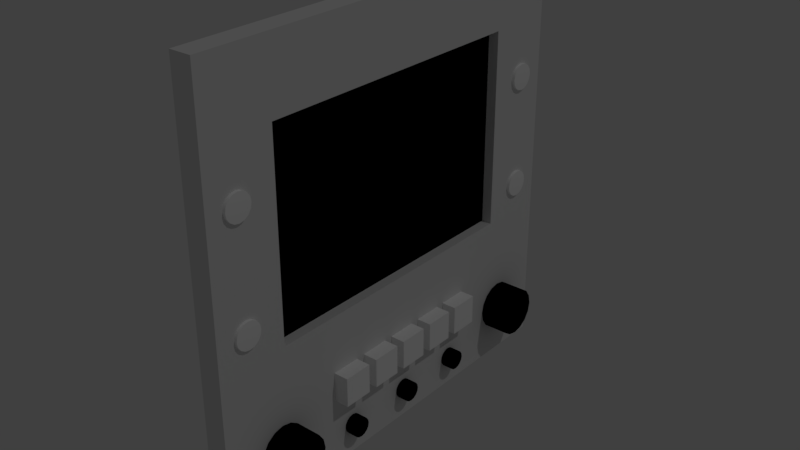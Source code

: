 # Source: wxradar.blend  (saved by Blender 2.79.0; exported with 4.5.12 LTS)
import bpy
from mathutils import Matrix  # noqa: F401  (used for matrix-valued properties, if any)

bpy.ops.wm.read_factory_settings(use_empty=True)
scene = bpy.context.scene
scene.name = 'Scene'

# ---- collections
col_collection_1 = bpy.data.collections.new('Collection 1'); scene.collection.children.link(col_collection_1)

# ---- materials (node trees are filled in below, after node groups)
mat_shinyblack = bpy.data.materials.new('shinyblack')
mat_shinyblack.alpha_threshold = 0.0
mat_shinyblack.use_transparent_shadow = False
mat_shinyblack.diffuse_color = (0.0, 0.0, 0.0, 1.0)
mat_shinyblack.specular_color = (0.517, 0.517, 0.517)
mat_shinyblack.roughness = 0.5
mat_shinyblack.specular_intensity = 1.0
mat_interior = bpy.data.materials.new('interior')
mat_interior.alpha_threshold = 0.0
mat_interior.use_transparent_shadow = False
mat_interior.specular_color = (0.0, 0.0, 0.0)
mat_interior.roughness = 0.5
mat_interior.specular_intensity = 1.0
mat_white = bpy.data.materials.new('white')
mat_white.alpha_threshold = 0.0
mat_white.use_transparent_shadow = False
mat_white.diffuse_color = (1.0, 1.0, 1.0, 1.0)
mat_white.specular_color = (0.5, 0.5, 0.5)
mat_white.roughness = 0.5
mat_white.specular_intensity = 1.0

# ---- node groups
ng_auto_smooth = bpy.data.node_groups.new('Auto Smooth', 'GeometryNodeTree')
_s = ng_auto_smooth.interface.new_socket(name='Geometry', in_out='OUTPUT', socket_type='NodeSocketGeometry')
_s = ng_auto_smooth.interface.new_socket(name='Geometry', in_out='INPUT', socket_type='NodeSocketGeometry')
_s = ng_auto_smooth.interface.new_socket(name='Angle', in_out='INPUT', socket_type='NodeSocketFloat')
_s.subtype = 'ANGLE'
_s.min_value = 0.0
_s.max_value = 3.142
ng_auto_smooth.is_modifier = True
_N = ng_auto_smooth.nodes; _L = ng_auto_smooth.links
n0 = _N.new('NodeGroupOutput'); n0.name = 'Group Output'; n0.location = (480, -100)
n1 = _N.new('NodeGroupInput'); n1.name = 'Group Input'; n1.location = (-420, -300)
n2 = _N.new('NodeGroupInput'); n2.name = 'Group Input.001'; n2.location = (-60, -100)
n3 = _N.new('GeometryNodeSetShadeSmooth'); n3.name = 'Set Shade Smooth'; n3.location = (120, -100)
n3.domain = 'EDGE'
n4 = _N.new('GeometryNodeSetShadeSmooth'); n4.name = 'Set Shade Smooth.001'; n4.location = (300, -100)
n5 = _N.new('GeometryNodeInputMeshEdgeAngle'); n5.name = 'Edge Angle'; n5.location = (-420, -220)
n6 = _N.new('GeometryNodeInputEdgeSmooth'); n6.name = 'Is Edge Smooth'; n6.location = (-60, -160)
n7 = _N.new('GeometryNodeInputShadeSmooth'); n7.name = 'Is Face Smooth'; n7.location = (-240, -340)
n8 = _N.new('FunctionNodeBooleanMath'); n8.name = 'Boolean Math'; n8.location = (-60, -220)
n9 = _N.new('FunctionNodeCompare'); n9.name = 'Compare'; n9.location = (-240, -180)
n9.operation = 'LESS_EQUAL'
_L.new(n5.outputs[0], n9.inputs[0])
_L.new(n4.outputs[0], n0.inputs[0])
_L.new(n1.outputs[1], n9.inputs[1])
_L.new(n9.outputs[0], n8.inputs[0])
_L.new(n7.outputs[0], n8.inputs[1])
_L.new(n2.outputs[0], n3.inputs[0])
_L.new(n6.outputs[0], n3.inputs[1])
_L.new(n3.outputs[0], n4.inputs[0])
_L.new(n8.outputs[0], n3.inputs[2])
n0.is_active_output = True

# ---- material node trees

# ---- world
world_world = bpy.data.worlds.new('World'); scene.world = world_world
world_world.color = (0.05088, 0.05088, 0.05088)
world_world.use_sun_shadow = False
world_world.sun_shadow_jitter_overblur = 0.0
world_world.cycles.sampling_method = 'MANUAL'

# ---- lights
light_lamp = bpy.data.lights.new('Lamp', 'POINT')
light_lamp.transmission_factor = 0.0
light_lamp.cutoff_distance = 30.0
light_lamp.energy = 100.0
light_lamp.shadow_buffer_clip_start = 1.001
light_lamp.shadow_soft_size = 0.1
light_lamp.shadow_maximum_resolution = 0.006
light_lamp.use_absolute_resolution = True

# ---- meshes
me_knob_2 = bpy.data.meshes.new('Knob.2')
me_knob_2.from_pydata([(0.01608, -0.04719, -0.06014), (0.01608, -0.04989, -0.06195), (0.01608, -0.05308, -0.06258), (0.01608, -0.05627, -0.06195), (0.01608, -0.05898, -0.06014), (0.01608, -0.06078, -0.05743), (0.01608, -0.06142, -0.05424), (0.01608, -0.06078, -0.05106), (0.01608, -0.05898, -0.04835), (0.01608, -0.05627, -0.04654), (0.01608, -0.05308, -0.04591), (0.01608, -0.04989, -0.04654), (0.01608, -0.04719, -0.04835), (0.01608, -0.04538, -0.05106), (0.01608, -0.04475, -0.05424), (0.01608, -0.04538, -0.05743), (0.01663, -0.05308, -0.05424), (0.007511, -0.04719, -0.06014), (0.007511, -0.04989, -0.06195), (0.007511, -0.05308, -0.06258), (0.007511, -0.05627, -0.06195), (0.007511, -0.05898, -0.06014), (0.007511, -0.06078, -0.05743), (0.007512, -0.06142, -0.05424), (0.007512, -0.06078, -0.05106), (0.007512, -0.05898, -0.04835), (0.007512, -0.05627, -0.04654), (0.007512, -0.05308, -0.04591), (0.007512, -0.04989, -0.04654), (0.007512, -0.04719, -0.04835), (0.007512, -0.04538, -0.05106), (0.007512, -0.04475, -0.05424), (0.007511, -0.04538, -0.05743)], [], [(1, 0, 16), (16, 2, 1), (16, 3, 2), (16, 4, 3), (16, 5, 4), (16, 6, 5), (16, 7, 6), (16, 8, 7), (16, 9, 8), (16, 10, 9), (16, 11, 10), (16, 12, 11), (16, 13, 12), (16, 14, 13), (16, 15, 14), (16, 0, 15), (0, 1, 18, 17), (1, 2, 19, 18), (2, 3, 20, 19), (3, 4, 21, 20), (4, 5, 22, 21), (5, 6, 23, 22), (6, 7, 24, 23), (7, 8, 25, 24), (8, 9, 26, 25), (9, 10, 27, 26), (10, 11, 28, 27), (11, 12, 29, 28), (12, 13, 30, 29), (13, 14, 31, 30), (14, 15, 32, 31), (15, 0, 17, 32)])
me_knob_2.polygons.foreach_set('use_smooth', [True] * 32)
_uv = me_knob_2.uv_layers.new(name='UVMap')
_uv.uv.foreach_set('vector', [0.8904, 0.1266, 0.8901, 0.1335, 0.8728, 0.1292, 0.8728, 0.1292, 0.8881, 0.12, 0.8904, 0.1266, 0.8728, 0.1292, 0.8835, 0.1148, 0.8881, 0.12, 0.8728, 0.1292, 0.8772, 0.1117, 0.8835, 0.1148, 0.8728, 0.1292, 0.8701, 0.1112, 0.8772, 0.1117, 0.8728, 0.1292, 0.8637, 0.114, 0.8701, 0.1112, 0.8728, 0.1292, 0.8585, 0.1186, 0.8637, 0.114, 0.8728, 0.1292, 0.8555, 0.1248, 0.8585, 0.1186, 0.8728, 0.1292, 0.8551, 0.1317, 0.8555, 0.1248, 0.8728, 0.1292, 0.8574, 0.1383, 0.8551, 0.1317, 0.8728, 0.1292, 0.8621, 0.1435, 0.8574, 0.1383, 0.8728, 0.1292, 0.8684, 0.1465, 0.8621, 0.1435, 0.8728, 0.1292, 0.8754, 0.1468, 0.8684, 0.1465, 0.8728, 0.1292, 0.8819, 0.1445, 0.8754, 0.1468, 0.8728, 0.1292, 0.8871, 0.1398, 0.8819, 0.1445, 0.8728, 0.1292, 0.8901, 0.1335, 0.8871, 0.1398, 0.8901, 0.1335, 0.8904, 0.1266, 0.9266, 0.119, 0.9266, 0.1403, 0.8904, 0.1266, 0.8881, 0.12, 0.9186, 0.09936, 0.9266, 0.119, 0.8881, 0.12, 0.8835, 0.1148, 0.9038, 0.08439, 0.9186, 0.09936, 0.8835, 0.1148, 0.8772, 0.1117, 0.8846, 0.07619, 0.9038, 0.08439, 0.8772, 0.1117, 0.8701, 0.1112, 0.8639, 0.07578, 0.8846, 0.07619, 0.8701, 0.1112, 0.8637, 0.114, 0.8424, 0.08087, 0.8639, 0.07578, 0.8637, 0.114, 0.8585, 0.1186, 0.8261, 0.09673, 0.8424, 0.08087, 0.8585, 0.1186, 0.8555, 0.1248, 0.8175, 0.1174, 0.8261, 0.09673, 0.8555, 0.1248, 0.8551, 0.1317, 0.8175, 0.1396, 0.8175, 0.1174, 0.8551, 0.1317, 0.8574, 0.1383, 0.8259, 0.16, 0.8175, 0.1396, 0.8574, 0.1383, 0.8621, 0.1435, 0.8415, 0.1754, 0.8259, 0.16, 0.8621, 0.1435, 0.8684, 0.1465, 0.8616, 0.1837, 0.8415, 0.1754, 0.8684, 0.1465, 0.8754, 0.1468, 0.8834, 0.1837, 0.8616, 0.1837, 0.8754, 0.1468, 0.8819, 0.1445, 0.9033, 0.1753, 0.8834, 0.1837, 0.8819, 0.1445, 0.8871, 0.1398, 0.9185, 0.1601, 0.9033, 0.1753, 0.8871, 0.1398, 0.8901, 0.1335, 0.9266, 0.1403, 0.9185, 0.1601])
me_knob_2.materials.append(mat_shinyblack)
me_knob_2.use_remesh_preserve_volume = False
me_knob_2.use_remesh_preserve_attributes = False
me_knob_2.use_mirror_vertex_groups = False
me_knob_2.update()
me_knob_1 = bpy.data.meshes.new('Knob.1')
me_knob_1.from_pydata([(0.01608, -0.04719, 0.04556), (0.01608, -0.04989, 0.04376), (0.01608, -0.05308, 0.04312), (0.01608, -0.05627, 0.04376), (0.01608, -0.05898, 0.04556), (0.01608, -0.06078, 0.04827), (0.01608, -0.06142, 0.05146), (0.01608, -0.06078, 0.05465), (0.01608, -0.05898, 0.05735), (0.01608, -0.05627, 0.05916), (0.01608, -0.05308, 0.05979), (0.01608, -0.04989, 0.05916), (0.01608, -0.04719, 0.05735), (0.01608, -0.04538, 0.05465), (0.01608, -0.04475, 0.05146), (0.01608, -0.04538, 0.04827), (0.01663, -0.05308, 0.05146), (0.00751, -0.04719, 0.04556), (0.00751, -0.04989, 0.04376), (0.00751, -0.05308, 0.04312), (0.00751, -0.05627, 0.04376), (0.00751, -0.05898, 0.04556), (0.00751, -0.06078, 0.04827), (0.007512, -0.06142, 0.05146), (0.007512, -0.06078, 0.05465), (0.007512, -0.05898, 0.05735), (0.007512, -0.05627, 0.05916), (0.007512, -0.05308, 0.05979), (0.007512, -0.04989, 0.05916), (0.007512, -0.04719, 0.05735), (0.007512, -0.04538, 0.05465), (0.007512, -0.04475, 0.05146), (0.00751, -0.04538, 0.04827)], [], [(1, 0, 16), (16, 2, 1), (16, 3, 2), (16, 4, 3), (16, 5, 4), (16, 6, 5), (16, 7, 6), (16, 8, 7), (16, 9, 8), (16, 10, 9), (16, 11, 10), (16, 12, 11), (16, 13, 12), (16, 14, 13), (16, 15, 14), (16, 0, 15), (0, 1, 18, 17), (1, 2, 19, 18), (2, 3, 20, 19), (3, 4, 21, 20), (4, 5, 22, 21), (5, 6, 23, 22), (6, 7, 24, 23), (7, 8, 25, 24), (8, 9, 26, 25), (9, 10, 27, 26), (10, 11, 28, 27), (11, 12, 29, 28), (12, 13, 30, 29), (13, 14, 31, 30), (14, 15, 32, 31), (15, 0, 17, 32)])
me_knob_1.polygons.foreach_set('use_smooth', [True] * 32)
_uv = me_knob_1.uv_layers.new(name='UVMap')
_uv.uv.foreach_set('vector', [0.1658, 0.1266, 0.1654, 0.134, 0.147, 0.1294, 0.147, 0.1294, 0.1633, 0.1196, 0.1658, 0.1266, 0.147, 0.1294, 0.1584, 0.1141, 0.1633, 0.1196, 0.147, 0.1294, 0.1516, 0.1108, 0.1584, 0.1141, 0.147, 0.1294, 0.1441, 0.1103, 0.1516, 0.1108, 0.147, 0.1294, 0.1373, 0.1133, 0.1441, 0.1103, 0.147, 0.1294, 0.1318, 0.1181, 0.1373, 0.1133, 0.147, 0.1294, 0.1285, 0.1247, 0.1318, 0.1181, 0.147, 0.1294, 0.1281, 0.1322, 0.1285, 0.1247, 0.147, 0.1294, 0.1306, 0.1392, 0.1281, 0.1322, 0.147, 0.1294, 0.1356, 0.1447, 0.1306, 0.1392, 0.147, 0.1294, 0.1423, 0.1479, 0.1356, 0.1447, 0.147, 0.1294, 0.1497, 0.1482, 0.1423, 0.1479, 0.147, 0.1294, 0.1567, 0.1457, 0.1497, 0.1482, 0.147, 0.1294, 0.1622, 0.1407, 0.1567, 0.1457, 0.147, 0.1294, 0.1654, 0.134, 0.1622, 0.1407, 0.1654, 0.134, 0.1658, 0.1266, 0.2044, 0.1185, 0.2044, 0.1412, 0.1658, 0.1266, 0.1633, 0.1196, 0.1958, 0.09762, 0.2044, 0.1185, 0.1633, 0.1196, 0.1584, 0.1141, 0.18, 0.08166, 0.1958, 0.09762, 0.1584, 0.1141, 0.1516, 0.1108, 0.1596, 0.07291, 0.18, 0.08166, 0.1516, 0.1108, 0.1441, 0.1103, 0.1375, 0.07247, 0.1596, 0.07291, 0.1441, 0.1103, 0.1373, 0.1133, 0.1145, 0.0779, 0.1375, 0.07247, 0.1373, 0.1133, 0.1318, 0.1181, 0.09724, 0.09481, 0.1145, 0.0779, 0.1318, 0.1181, 0.1285, 0.1247, 0.08799, 0.1169, 0.09724, 0.09481, 0.1285, 0.1247, 0.1281, 0.1322, 0.08796, 0.1405, 0.08799, 0.1169, 0.1281, 0.1322, 0.1306, 0.1392, 0.09699, 0.1623, 0.08796, 0.1405, 0.1306, 0.1392, 0.1356, 0.1447, 0.1136, 0.1788, 0.09699, 0.1623, 0.1356, 0.1447, 0.1423, 0.1479, 0.1351, 0.1876, 0.1136, 0.1788, 0.1423, 0.1479, 0.1497, 0.1482, 0.1582, 0.1875, 0.1351, 0.1876, 0.1497, 0.1482, 0.1567, 0.1457, 0.1795, 0.1786, 0.1582, 0.1875, 0.1567, 0.1457, 0.1622, 0.1407, 0.1957, 0.1624, 0.1795, 0.1786, 0.1622, 0.1407, 0.1654, 0.134, 0.2044, 0.1412, 0.1957, 0.1624])
me_knob_1.materials.append(mat_shinyblack)
me_knob_1.use_remesh_preserve_volume = False
me_knob_1.use_remesh_preserve_attributes = False
me_knob_1.use_mirror_vertex_groups = False
me_knob_1.update()
me_coloradar_screen = bpy.data.meshes.new('ColoRadar.screen')
me_coloradar_screen.from_pydata([(0.00391, 0.04999, 0.05177), (0.00391, -0.02096, 0.05177), (0.00391, -0.02096, -0.05177), (0.00391, 0.04999, -0.05177)], [], [(3, 0, 1, 2)])
_uv = me_coloradar_screen.uv_layers.new(name='UVMap')
_uv.uv.foreach_set('vector', [0.8033, 0.7929, 0.1967, 0.7929, 0.1967, 0.3772, 0.8033, 0.3772])
me_coloradar_screen.materials.append(mat_shinyblack)
me_coloradar_screen.use_remesh_preserve_volume = False
me_coloradar_screen.use_remesh_preserve_attributes = False
me_coloradar_screen.use_mirror_vertex_groups = False
me_coloradar_screen.update()
me_coloradar = bpy.data.meshes.new('ColoRadar')
me_coloradar.from_pydata([(0.00391, 0.04803, -0.04891), (0.00391, -0.01901, -0.04891), (0.00391, -0.01901, 0.04891), (0.00391, 0.04803, 0.04891), (0.007376, -0.01901, 0.04891), (0.007376, 0.04803, 0.04891), (0.007376, 0.04803, -0.04891), (0.007376, -0.01901, -0.04891), (0.007376, -0.07152, 0.07295), (0.007376, 0.07152, 0.07295), (0.007376, 0.07152, -0.07295), (0.007376, -0.07152, -0.07295), (0.0, 0.07152, 0.07295), (0.0, -0.07152, 0.07295), (0.0, 0.07152, -0.07295), (0.0, -0.07152, -0.07295)], [], [(2, 3, 5, 4), (3, 0, 6, 5), (0, 1, 7, 6), (1, 2, 4, 7), (4, 5, 9, 8), (5, 6, 10, 9), (6, 7, 11, 10), (7, 4, 8, 11), (8, 9, 12, 13), (9, 10, 14, 12), (10, 11, 15, 14), (11, 8, 13, 15)])
_uv = me_coloradar.uv_layers.new(name='UVMap')
_uv.uv.foreach_set('vector', [0.1648, 0.3671, 0.1648, 0.8358, 0.1648, 0.8358, 0.1648, 0.3671, 0.1648, 0.8358, 0.8352, 0.8358, 0.8352, 0.8358, 0.1648, 0.8358, 0.8352, 0.8358, 0.8352, 0.3671, 0.8352, 0.3671, 0.8352, 0.8358, 0.8352, 0.3671, 0.1648, 0.3671, 0.1648, 0.3671, 0.8352, 0.3671, 0.1648, 0.3671, 0.1648, 0.8358, 2.043e-07, 1.0, 0.0, 1.042e-07, 0.1648, 0.8358, 0.8352, 0.8358, 1.0, 1.0, 2.043e-07, 1.0, 0.8352, 0.8358, 0.8352, 0.3671, 1.0, 0.0, 1.0, 1.0, 0.8352, 0.3671, 0.1648, 0.3671, 0.0, 1.042e-07, 1.0, 0.0, 0.0, 1.042e-07, 2.043e-07, 1.0, 2.043e-07, 1.0, 0.0, 1.042e-07, 2.043e-07, 1.0, 1.0, 1.0, 1.0, 1.0, 2.043e-07, 1.0, 1.0, 1.0, 1.0, 0.0, 1.0, 5.209e-08, 1.0, 1.0, 1.0, 0.0, 0.0, 1.042e-07, 0.0, 1.042e-07, 1.0, 5.209e-08])
me_coloradar.materials.append(mat_interior)
me_coloradar.use_remesh_preserve_volume = False
me_coloradar.use_remesh_preserve_attributes = False
me_coloradar.use_mirror_vertex_groups = False
me_coloradar.update()
me_btn3_3 = bpy.data.meshes.new('Btn3.3')
me_btn3_3.from_pydata([(0.01114, -0.05856, -0.02854), (0.01114, -0.05963, -0.02926), (0.01114, -0.0609, -0.02951), (0.01114, -0.06217, -0.02926), (0.01114, -0.06324, -0.02854), (0.01114, -0.06396, -0.02747), (0.01114, -0.06421, -0.0262), (0.01114, -0.06396, -0.02493), (0.01114, -0.06324, -0.02386), (0.01114, -0.06217, -0.02314), (0.01114, -0.0609, -0.02289), (0.01114, -0.05963, -0.02314), (0.01114, -0.05856, -0.02386), (0.01114, -0.05784, -0.02493), (0.01114, -0.05759, -0.0262), (0.01114, -0.05784, -0.02747), (0.01136, -0.0609, -0.0262), (0.007467, -0.05856, -0.02854), (0.007467, -0.05963, -0.02926), (0.007467, -0.0609, -0.02951), (0.007467, -0.06217, -0.02926), (0.007467, -0.06324, -0.02854), (0.007467, -0.06396, -0.02747), (0.007467, -0.06421, -0.0262), (0.007467, -0.06396, -0.02493), (0.007467, -0.06324, -0.02386), (0.007467, -0.06217, -0.02314), (0.007467, -0.0609, -0.02289), (0.007467, -0.05963, -0.02314), (0.007467, -0.05856, -0.02386), (0.007467, -0.05784, -0.02493), (0.007467, -0.05759, -0.0262), (0.007467, -0.05784, -0.02747)], [], [(1, 0, 16), (16, 2, 1), (16, 3, 2), (16, 4, 3), (16, 5, 4), (16, 6, 5), (16, 7, 6), (16, 8, 7), (16, 9, 8), (16, 10, 9), (16, 11, 10), (16, 12, 11), (16, 13, 12), (16, 14, 13), (16, 15, 14), (16, 0, 15), (0, 1, 18, 17), (1, 2, 19, 18), (2, 3, 20, 19), (3, 4, 21, 20), (4, 5, 22, 21), (5, 6, 23, 22), (6, 7, 24, 23), (7, 8, 25, 24), (8, 9, 26, 25), (9, 10, 27, 26), (10, 11, 28, 27), (11, 12, 29, 28), (12, 13, 30, 29), (13, 14, 31, 30), (14, 15, 32, 31), (15, 0, 17, 32)])
me_btn3_3.polygons.foreach_set('use_smooth', [True] * 32)
_uv = me_btn3_3.uv_layers.new(name='UVMap')
_uv.uv.foreach_set('vector', [0.681, 0.07871, 0.6793, 0.07934, 0.6786, 0.07462, 0.6786, 0.07462, 0.6824, 0.07746, 0.681, 0.07871, 0.6786, 0.07462, 0.6832, 0.07578, 0.6824, 0.07746, 0.6786, 0.07462, 0.6833, 0.07392, 0.6832, 0.07578, 0.6786, 0.07462, 0.6827, 0.07217, 0.6833, 0.07392, 0.6786, 0.07462, 0.6814, 0.07079, 0.6827, 0.07217, 0.6786, 0.07462, 0.6797, 0.07, 0.6814, 0.07079, 0.6786, 0.07462, 0.6779, 0.06991, 0.6797, 0.07, 0.6786, 0.07462, 0.6761, 0.07054, 0.6779, 0.06991, 0.6786, 0.07462, 0.6748, 0.07179, 0.6761, 0.07054, 0.6786, 0.07462, 0.674, 0.07347, 0.6748, 0.07179, 0.6786, 0.07462, 0.6739, 0.07533, 0.674, 0.07347, 0.6786, 0.07462, 0.6745, 0.07708, 0.6739, 0.07533, 0.6786, 0.07462, 0.6757, 0.07846, 0.6745, 0.07708, 0.6786, 0.07462, 0.6774, 0.07925, 0.6757, 0.07846, 0.6786, 0.07462, 0.6793, 0.07934, 0.6774, 0.07925, 0.6793, 0.07934, 0.681, 0.07871, 0.6878, 0.08842, 0.6818, 0.0909, 0.681, 0.07871, 0.6824, 0.07746, 0.6924, 0.08384, 0.6878, 0.08842, 0.6824, 0.07746, 0.6832, 0.07578, 0.6949, 0.07786, 0.6924, 0.08384, 0.6832, 0.07578, 0.6833, 0.07392, 0.6949, 0.07139, 0.6949, 0.07786, 0.6833, 0.07392, 0.6827, 0.07217, 0.6924, 0.06541, 0.6949, 0.07139, 0.6827, 0.07217, 0.6814, 0.07079, 0.6878, 0.06083, 0.6924, 0.06541, 0.6814, 0.07079, 0.6797, 0.07, 0.6818, 0.05835, 0.6878, 0.06083, 0.6797, 0.07, 0.6779, 0.06991, 0.6753, 0.05835, 0.6818, 0.05835, 0.6779, 0.06991, 0.6761, 0.07054, 0.6694, 0.06083, 0.6753, 0.05835, 0.6761, 0.07054, 0.6748, 0.07179, 0.6648, 0.06541, 0.6694, 0.06083, 0.6748, 0.07179, 0.674, 0.07347, 0.6623, 0.07138, 0.6648, 0.06541, 0.674, 0.07347, 0.6739, 0.07533, 0.6623, 0.07786, 0.6623, 0.07138, 0.6739, 0.07533, 0.6745, 0.07708, 0.6648, 0.08384, 0.6623, 0.07786, 0.6745, 0.07708, 0.6757, 0.07846, 0.6694, 0.08842, 0.6648, 0.08384, 0.6757, 0.07846, 0.6774, 0.07925, 0.6753, 0.0909, 0.6694, 0.08842, 0.6774, 0.07925, 0.6793, 0.07934, 0.6818, 0.0909, 0.6753, 0.0909])
me_btn3_3.materials.append(mat_shinyblack)
me_btn3_3.use_remesh_preserve_volume = False
me_btn3_3.use_remesh_preserve_attributes = False
me_btn3_3.use_mirror_vertex_groups = False
me_btn3_3.update()
me_btn3_2 = bpy.data.meshes.new('Btn3.2')
me_btn3_2.from_pydata([(0.01114, -0.05856, -0.004765), (0.01114, -0.05963, -0.005482), (0.01114, -0.0609, -0.005734), (0.01114, -0.06217, -0.005482), (0.01114, -0.06324, -0.004765), (0.01114, -0.06396, -0.003692), (0.01114, -0.06421, -0.002426), (0.01114, -0.06396, -0.001159), (0.01114, -0.06324, -8.6e-05), (0.01114, -0.06217, 0.000631), (0.01114, -0.0609, 0.000883), (0.01114, -0.05963, 0.000631), (0.01114, -0.05856, -8.6e-05), (0.01114, -0.05784, -0.001159), (0.01114, -0.05759, -0.002426), (0.01114, -0.05784, -0.003692), (0.01136, -0.0609, -0.002426), (0.007467, -0.05856, -0.004765), (0.007467, -0.05963, -0.005482), (0.007467, -0.0609, -0.005734), (0.007467, -0.06217, -0.005482), (0.007467, -0.06324, -0.004765), (0.007467, -0.06396, -0.003692), (0.007467, -0.06421, -0.002426), (0.007467, -0.06396, -0.001159), (0.007467, -0.06324, -8.6e-05), (0.007467, -0.06217, 0.000631), (0.007467, -0.0609, 0.000883), (0.007467, -0.05963, 0.000631), (0.007467, -0.05856, -8.6e-05), (0.007467, -0.05784, -0.001159), (0.007467, -0.05759, -0.002426), (0.007467, -0.05784, -0.003692)], [], [(1, 0, 16), (16, 2, 1), (16, 3, 2), (16, 4, 3), (16, 5, 4), (16, 6, 5), (16, 7, 6), (16, 8, 7), (16, 9, 8), (16, 10, 9), (16, 11, 10), (16, 12, 11), (16, 13, 12), (16, 14, 13), (16, 15, 14), (16, 0, 15), (0, 1, 18, 17), (1, 2, 19, 18), (2, 3, 20, 19), (3, 4, 21, 20), (4, 5, 22, 21), (5, 6, 23, 22), (6, 7, 24, 23), (7, 8, 25, 24), (8, 9, 26, 25), (9, 10, 27, 26), (10, 11, 28, 27), (11, 12, 29, 28), (12, 13, 30, 29), (13, 14, 31, 30), (14, 15, 32, 31), (15, 0, 17, 32)])
me_btn3_2.polygons.foreach_set('use_smooth', [True] * 32)
_uv = me_btn3_2.uv_layers.new(name='UVMap')
_uv.uv.foreach_set('vector', [0.521, 0.07976, 0.5197, 0.08093, 0.5174, 0.0771, 0.5174, 0.0771, 0.5217, 0.07818, 0.521, 0.07976, 0.5174, 0.0771, 0.5218, 0.07644, 0.5217, 0.07818, 0.5174, 0.0771, 0.5212, 0.0748, 0.5218, 0.07644, 0.5174, 0.0771, 0.52, 0.07351, 0.5212, 0.0748, 0.5174, 0.0771, 0.5184, 0.07277, 0.52, 0.07351, 0.5174, 0.0771, 0.5167, 0.07269, 0.5184, 0.07277, 0.5174, 0.0771, 0.5151, 0.07327, 0.5167, 0.07269, 0.5174, 0.0771, 0.5138, 0.07444, 0.5151, 0.07327, 0.5174, 0.0771, 0.513, 0.07602, 0.5138, 0.07444, 0.5174, 0.0771, 0.5129, 0.07776, 0.513, 0.07602, 0.5174, 0.0771, 0.5135, 0.0794, 0.5129, 0.07776, 0.5174, 0.0771, 0.5147, 0.08069, 0.5135, 0.0794, 0.5174, 0.0771, 0.5163, 0.08143, 0.5147, 0.08069, 0.5174, 0.0771, 0.518, 0.08152, 0.5163, 0.08143, 0.5174, 0.0771, 0.5197, 0.08093, 0.518, 0.08152, 0.5197, 0.08093, 0.521, 0.07976, 0.5303, 0.08574, 0.526, 0.09003, 0.521, 0.07976, 0.5217, 0.07818, 0.5326, 0.08013, 0.5303, 0.08574, 0.5217, 0.07818, 0.5218, 0.07644, 0.5326, 0.07407, 0.5326, 0.08013, 0.5218, 0.07644, 0.5212, 0.0748, 0.5303, 0.06847, 0.5326, 0.07407, 0.5212, 0.0748, 0.52, 0.07351, 0.526, 0.06418, 0.5303, 0.06847, 0.52, 0.07351, 0.5184, 0.07277, 0.5204, 0.06186, 0.526, 0.06418, 0.5184, 0.07277, 0.5167, 0.07269, 0.5143, 0.06186, 0.5204, 0.06186, 0.5167, 0.07269, 0.5151, 0.07327, 0.5087, 0.06418, 0.5143, 0.06186, 0.5151, 0.07327, 0.5138, 0.07444, 0.5044, 0.06846, 0.5087, 0.06418, 0.5138, 0.07444, 0.513, 0.07602, 0.5021, 0.07406, 0.5044, 0.06846, 0.513, 0.07602, 0.5129, 0.07776, 0.5021, 0.08013, 0.5021, 0.07406, 0.5129, 0.07776, 0.5135, 0.0794, 0.5044, 0.08573, 0.5021, 0.08013, 0.5135, 0.0794, 0.5147, 0.08069, 0.5087, 0.09002, 0.5044, 0.08573, 0.5147, 0.08069, 0.5163, 0.08143, 0.5143, 0.09235, 0.5087, 0.09002, 0.5163, 0.08143, 0.518, 0.08152, 0.5204, 0.09235, 0.5143, 0.09235, 0.518, 0.08152, 0.5197, 0.08093, 0.526, 0.09003, 0.5204, 0.09235])
me_btn3_2.materials.append(mat_shinyblack)
me_btn3_2.use_remesh_preserve_volume = False
me_btn3_2.use_remesh_preserve_attributes = False
me_btn3_2.use_mirror_vertex_groups = False
me_btn3_2.update()
me_btn3_1 = bpy.data.meshes.new('Btn3.1')
me_btn3_1.from_pydata([(0.01114, -0.05856, 0.01957), (0.01114, -0.05963, 0.01885), (0.01114, -0.0609, 0.0186), (0.01114, -0.06217, 0.01885), (0.01114, -0.06324, 0.01957), (0.01114, -0.06396, 0.02064), (0.01114, -0.06421, 0.02191), (0.01114, -0.06396, 0.02317), (0.01114, -0.06324, 0.02425), (0.01114, -0.06217, 0.02496), (0.01114, -0.0609, 0.02522), (0.01114, -0.05963, 0.02496), (0.01114, -0.05856, 0.02425), (0.01114, -0.05784, 0.02317), (0.01114, -0.05759, 0.02191), (0.01114, -0.05784, 0.02064), (0.01136, -0.0609, 0.02191), (0.00747, -0.05856, 0.01957), (0.00747, -0.05963, 0.01885), (0.00747, -0.0609, 0.0186), (0.00747, -0.06217, 0.01885), (0.00747, -0.06324, 0.01957), (0.00747, -0.06396, 0.02064), (0.007467, -0.06421, 0.02191), (0.007467, -0.06396, 0.02317), (0.007467, -0.06324, 0.02425), (0.007467, -0.06217, 0.02496), (0.007467, -0.0609, 0.02522), (0.007467, -0.05963, 0.02496), (0.007467, -0.05856, 0.02425), (0.007467, -0.05784, 0.02317), (0.007467, -0.05759, 0.02191), (0.00747, -0.05784, 0.02064)], [], [(1, 0, 16), (16, 2, 1), (16, 3, 2), (16, 4, 3), (16, 5, 4), (16, 6, 5), (16, 7, 6), (16, 8, 7), (16, 9, 8), (16, 10, 9), (16, 11, 10), (16, 12, 11), (16, 13, 12), (16, 14, 13), (16, 15, 14), (16, 0, 15), (0, 1, 18, 17), (1, 2, 19, 18), (2, 3, 20, 19), (3, 4, 21, 20), (4, 5, 22, 21), (5, 6, 23, 22), (6, 7, 24, 23), (7, 8, 25, 24), (8, 9, 26, 25), (9, 10, 27, 26), (10, 11, 28, 27), (11, 12, 29, 28), (12, 13, 30, 29), (13, 14, 31, 30), (14, 15, 32, 31), (15, 0, 17, 32)])
me_btn3_1.polygons.foreach_set('use_smooth', [True] * 32)
_uv = me_btn3_1.uv_layers.new(name='UVMap')
_uv.uv.foreach_set('vector', [0.3548, 0.0777, 0.3539, 0.07955, 0.3497, 0.07638, 0.3497, 0.07638, 0.355, 0.07563, 0.3548, 0.0777, 0.3497, 0.07638, 0.3543, 0.07368, 0.355, 0.07563, 0.3497, 0.07638, 0.3529, 0.07213, 0.3543, 0.07368, 0.3497, 0.07638, 0.351, 0.07123, 0.3529, 0.07213, 0.3497, 0.07638, 0.3489, 0.07112, 0.351, 0.07123, 0.3497, 0.07638, 0.347, 0.07181, 0.3489, 0.07112, 0.3497, 0.07638, 0.3454, 0.0732, 0.347, 0.07181, 0.3497, 0.07638, 0.3446, 0.07506, 0.3454, 0.0732, 0.3497, 0.07638, 0.3444, 0.07713, 0.3446, 0.07506, 0.3497, 0.07638, 0.3451, 0.07909, 0.3444, 0.07713, 0.3497, 0.07638, 0.3465, 0.08064, 0.3451, 0.07909, 0.3497, 0.07638, 0.3484, 0.08156, 0.3465, 0.08064, 0.3497, 0.07638, 0.3505, 0.08171, 0.3484, 0.08156, 0.3497, 0.07638, 0.3524, 0.08088, 0.3505, 0.08171, 0.3497, 0.07638, 0.3539, 0.07955, 0.3524, 0.08088, 0.3539, 0.07955, 0.3548, 0.0777, 0.3681, 0.0803, 0.3652, 0.08719, 0.3548, 0.0777, 0.355, 0.07563, 0.3681, 0.0729, 0.3681, 0.0803, 0.355, 0.07563, 0.3543, 0.07368, 0.3653, 0.06611, 0.3681, 0.0729, 0.3543, 0.07368, 0.3529, 0.07213, 0.3601, 0.06096, 0.3653, 0.06611, 0.3529, 0.07213, 0.351, 0.07123, 0.3534, 0.0582, 0.3601, 0.06096, 0.351, 0.07123, 0.3489, 0.07112, 0.3462, 0.05822, 0.3534, 0.0582, 0.3489, 0.07112, 0.347, 0.07181, 0.3395, 0.061, 0.3462, 0.05822, 0.347, 0.07181, 0.3454, 0.0732, 0.3345, 0.06608, 0.3395, 0.061, 0.3454, 0.0732, 0.3446, 0.07506, 0.3318, 0.07267, 0.3345, 0.06608, 0.3446, 0.07506, 0.3444, 0.07713, 0.3318, 0.07977, 0.3318, 0.07267, 0.3444, 0.07713, 0.3451, 0.07909, 0.3344, 0.0863, 0.3318, 0.07977, 0.3451, 0.07909, 0.3465, 0.08064, 0.3394, 0.09128, 0.3344, 0.0863, 0.3465, 0.08064, 0.3484, 0.08156, 0.3458, 0.09402, 0.3394, 0.09128, 0.3484, 0.08156, 0.3505, 0.08171, 0.3527, 0.09415, 0.3458, 0.09402, 0.3505, 0.08171, 0.3524, 0.08088, 0.3598, 0.09247, 0.3527, 0.09415, 0.3524, 0.08088, 0.3539, 0.07955, 0.3652, 0.08719, 0.3598, 0.09247])
me_btn3_1.materials.append(mat_shinyblack)
me_btn3_1.use_remesh_preserve_volume = False
me_btn3_1.use_remesh_preserve_attributes = False
me_btn3_1.use_mirror_vertex_groups = False
me_btn3_1.update()
me_btn2_5 = bpy.data.meshes.new('Btn2.5')
me_btn2_5.from_pydata([(0.002388, -0.03841, -0.03316), (0.002388, -0.04838, -0.03316), (0.002388, -0.04838, -0.02318), (0.002388, -0.03841, -0.02318), (0.01236, -0.03841, -0.03316), (0.01236, -0.04838, -0.03316), (0.01236, -0.04838, -0.02318), (0.01236, -0.03841, -0.02318)], [], [(0, 1, 2, 3), (4, 7, 6, 5), (0, 4, 5, 1), (1, 5, 6, 2), (2, 6, 7, 3), (4, 0, 3, 7)])
me_btn2_5.polygons.foreach_set('use_smooth', [True] * 6)
_uv = me_btn2_5.uv_layers.new(name='UVMap')
_uv.uv.foreach_set('vector', [0.7292, 0.2298, 0.7292, 0.1617, 0.6611, 0.1617, 0.6611, 0.2298, 0.7292, 0.2298, 0.6611, 0.2298, 0.6611, 0.1617, 0.7292, 0.1617, 0.7292, 0.2298, 0.7292, 0.2298, 0.7292, 0.1617, 0.7292, 0.1617, 0.7292, 0.1617, 0.7292, 0.1617, 0.6611, 0.1617, 0.6611, 0.1617, 0.6611, 0.1617, 0.6611, 0.1617, 0.6611, 0.2298, 0.6611, 0.2298, 0.7292, 0.2298, 0.7292, 0.2298, 0.6611, 0.2298, 0.6611, 0.2298])
me_btn2_5.materials.append(mat_white)
me_btn2_5.use_remesh_preserve_volume = False
me_btn2_5.use_remesh_preserve_attributes = False
me_btn2_5.use_mirror_vertex_groups = False
me_btn2_5.update()
me_btn2_4 = bpy.data.meshes.new('Btn2.4')
me_btn2_4.from_pydata([(0.002388, -0.03841, -0.02008), (0.002388, -0.04838, -0.02008), (0.002388, -0.04838, -0.0101), (0.002388, -0.03841, -0.0101), (0.01236, -0.03841, -0.02008), (0.01236, -0.04838, -0.02008), (0.01236, -0.04838, -0.0101), (0.01236, -0.03841, -0.0101)], [], [(0, 1, 2, 3), (4, 7, 6, 5), (0, 4, 5, 1), (1, 5, 6, 2), (2, 6, 7, 3), (4, 0, 3, 7)])
me_btn2_4.polygons.foreach_set('use_smooth', [True] * 6)
_uv = me_btn2_4.uv_layers.new(name='UVMap')
_uv.uv.foreach_set('vector', [0.6394, 0.2293, 0.6394, 0.1612, 0.5714, 0.1612, 0.5714, 0.2293, 0.6394, 0.2293, 0.5714, 0.2293, 0.5714, 0.1612, 0.6394, 0.1612, 0.6394, 0.2293, 0.6394, 0.2293, 0.6394, 0.1612, 0.6394, 0.1612, 0.6394, 0.1612, 0.6394, 0.1612, 0.5714, 0.1612, 0.5714, 0.1612, 0.5714, 0.1612, 0.5714, 0.1612, 0.5714, 0.2293, 0.5714, 0.2293, 0.6394, 0.2293, 0.6394, 0.2293, 0.5714, 0.2293, 0.5714, 0.2293])
me_btn2_4.materials.append(mat_white)
me_btn2_4.use_remesh_preserve_volume = False
me_btn2_4.use_remesh_preserve_attributes = False
me_btn2_4.use_mirror_vertex_groups = False
me_btn2_4.update()
me_btn2_3 = bpy.data.meshes.new('Btn2.3')
me_btn2_3.from_pydata([(0.002388, -0.03841, -0.006912), (0.002388, -0.04838, -0.006912), (0.002388, -0.04838, 0.003063), (0.002388, -0.03841, 0.003063), (0.01236, -0.03841, -0.006912), (0.01236, -0.04838, -0.006912), (0.01236, -0.04838, 0.003063), (0.01236, -0.03841, 0.003063)], [], [(0, 1, 2, 3), (4, 7, 6, 5), (0, 4, 5, 1), (1, 5, 6, 2), (2, 6, 7, 3), (4, 0, 3, 7)])
me_btn2_3.polygons.foreach_set('use_smooth', [True] * 6)
_uv = me_btn2_3.uv_layers.new(name='UVMap')
_uv.uv.foreach_set('vector', [0.549, 0.2299, 0.549, 0.1624, 0.4815, 0.1624, 0.4815, 0.2299, 0.549, 0.2299, 0.4815, 0.2299, 0.4815, 0.1624, 0.549, 0.1624, 0.549, 0.2299, 0.549, 0.2299, 0.549, 0.1624, 0.549, 0.1624, 0.549, 0.1624, 0.549, 0.1624, 0.4815, 0.1624, 0.4815, 0.1624, 0.4815, 0.1624, 0.4815, 0.1624, 0.4815, 0.2299, 0.4815, 0.2299, 0.549, 0.2299, 0.549, 0.2299, 0.4815, 0.2299, 0.4815, 0.2299])
me_btn2_3.materials.append(mat_white)
me_btn2_3.use_remesh_preserve_volume = False
me_btn2_3.use_remesh_preserve_attributes = False
me_btn2_3.use_mirror_vertex_groups = False
me_btn2_3.update()
me_btn2_2 = bpy.data.meshes.new('Btn2.2')
me_btn2_2.from_pydata([(0.002388, -0.03841, 0.006108), (0.002388, -0.04838, 0.006108), (0.002388, -0.04838, 0.01608), (0.002388, -0.03841, 0.01608), (0.01236, -0.03841, 0.006108), (0.01236, -0.04838, 0.006108), (0.01236, -0.04838, 0.01608), (0.01236, -0.03841, 0.01608)], [], [(0, 1, 2, 3), (4, 7, 6, 5), (0, 4, 5, 1), (1, 5, 6, 2), (2, 6, 7, 3), (4, 0, 3, 7)])
me_btn2_2.polygons.foreach_set('use_smooth', [True] * 6)
_uv = me_btn2_2.uv_layers.new(name='UVMap')
_uv.uv.foreach_set('vector', [0.4595, 0.2296, 0.4595, 0.1614, 0.3913, 0.1614, 0.3913, 0.2296, 0.4595, 0.2296, 0.3913, 0.2296, 0.3913, 0.1614, 0.4595, 0.1614, 0.4595, 0.2296, 0.4595, 0.2296, 0.4595, 0.1614, 0.4595, 0.1614, 0.4595, 0.1614, 0.4595, 0.1614, 0.3913, 0.1614, 0.3913, 0.1614, 0.3913, 0.1614, 0.3913, 0.1614, 0.3913, 0.2296, 0.3913, 0.2296, 0.4595, 0.2296, 0.4595, 0.2296, 0.3913, 0.2296, 0.3913, 0.2296])
me_btn2_2.materials.append(mat_white)
me_btn2_2.use_remesh_preserve_volume = False
me_btn2_2.use_remesh_preserve_attributes = False
me_btn2_2.use_mirror_vertex_groups = False
me_btn2_2.update()
me_btn2_1 = bpy.data.meshes.new('Btn2.1')
me_btn2_1.from_pydata([(0.002388, -0.03841, 0.01927), (0.002388, -0.04838, 0.01927), (0.002388, -0.04838, 0.02925), (0.002388, -0.03841, 0.02925), (0.01236, -0.03841, 0.01927), (0.01236, -0.04838, 0.01927), (0.01236, -0.04838, 0.02925), (0.01236, -0.03841, 0.02925)], [], [(0, 1, 2, 3), (4, 7, 6, 5), (0, 4, 5, 1), (1, 5, 6, 2), (2, 6, 7, 3), (4, 0, 3, 7)])
me_btn2_1.polygons.foreach_set('use_smooth', [True] * 6)
_uv = me_btn2_1.uv_layers.new(name='UVMap')
_uv.uv.foreach_set('vector', [0.3704, 0.2295, 0.3704, 0.161, 0.302, 0.161, 0.302, 0.2295, 0.3704, 0.2295, 0.302, 0.2295, 0.302, 0.161, 0.3704, 0.161, 0.3704, 0.2295, 0.3704, 0.2295, 0.3704, 0.161, 0.3704, 0.161, 0.3704, 0.161, 0.3704, 0.161, 0.302, 0.161, 0.302, 0.161, 0.302, 0.161, 0.302, 0.161, 0.302, 0.2295, 0.302, 0.2295, 0.3704, 0.2295, 0.3704, 0.2295, 0.302, 0.2295, 0.302, 0.2295])
me_btn2_1.materials.append(mat_white)
me_btn2_1.use_remesh_preserve_volume = False
me_btn2_1.use_remesh_preserve_attributes = False
me_btn2_1.use_mirror_vertex_groups = False
me_btn2_1.update()
me_btn1_4 = bpy.data.meshes.new('Btn1.4')
me_btn1_4.from_pydata([(0.008354, -0.005273, -0.06527), (0.008354, -0.006722, -0.06624), (0.008354, -0.008432, -0.06658), (0.008354, -0.01014, -0.06624), (0.008354, -0.01159, -0.06527), (0.008354, -0.01256, -0.06382), (0.008354, -0.0129, -0.06211), (0.008354, -0.01256, -0.0604), (0.008354, -0.01159, -0.05895), (0.008354, -0.01014, -0.05798), (0.008354, -0.008432, -0.05764), (0.008354, -0.006722, -0.05798), (0.008354, -0.005273, -0.05895), (0.008354, -0.004304, -0.0604), (0.008354, -0.003964, -0.06211), (0.008354, -0.004304, -0.06382), (0.008651, -0.008432, -0.06211), (0.007287, -0.005273, -0.06527), (0.007287, -0.006722, -0.06624), (0.007287, -0.008432, -0.06658), (0.007287, -0.01014, -0.06624), (0.007287, -0.01159, -0.06527), (0.007287, -0.01256, -0.06382), (0.007287, -0.0129, -0.06211), (0.007287, -0.01256, -0.0604), (0.007287, -0.01159, -0.05895), (0.007287, -0.01014, -0.05798), (0.007287, -0.008432, -0.05764), (0.007287, -0.006722, -0.05798), (0.007287, -0.005273, -0.05895), (0.007287, -0.004304, -0.0604), (0.007287, -0.003964, -0.06211), (0.007287, -0.004304, -0.06382)], [], [(1, 0, 16), (16, 2, 1), (16, 3, 2), (16, 4, 3), (16, 5, 4), (16, 6, 5), (16, 7, 6), (16, 8, 7), (16, 9, 8), (16, 10, 9), (16, 11, 10), (16, 12, 11), (16, 13, 12), (16, 14, 13), (16, 15, 14), (16, 0, 15), (0, 1, 18, 17), (1, 2, 19, 18), (2, 3, 20, 19), (3, 4, 21, 20), (4, 5, 22, 21), (5, 6, 23, 22), (6, 7, 24, 23), (7, 8, 25, 24), (8, 9, 26, 25), (9, 10, 27, 26), (10, 11, 28, 27), (11, 12, 29, 28), (12, 13, 30, 29), (13, 14, 31, 30), (14, 15, 32, 31), (15, 0, 17, 32)])
me_btn1_4.polygons.foreach_set('use_smooth', [True] * 32)
_uv = me_btn1_4.uv_layers.new(name='UVMap')
_uv.uv.foreach_set('vector', [0.9464, 0.4344, 0.9464, 0.4426, 0.9259, 0.4384, 0.9259, 0.4384, 0.9434, 0.4268, 0.9464, 0.4344, 0.9259, 0.4384, 0.9376, 0.421, 0.9434, 0.4268, 0.9259, 0.4384, 0.9301, 0.4179, 0.9376, 0.421, 0.9259, 0.4384, 0.9219, 0.4178, 0.9301, 0.4179, 0.9259, 0.4384, 0.9144, 0.4209, 0.9219, 0.4178, 0.9259, 0.4384, 0.9086, 0.4266, 0.9144, 0.4209, 0.9259, 0.4384, 0.9054, 0.4341, 0.9086, 0.4266, 0.9259, 0.4384, 0.9053, 0.4423, 0.9054, 0.4341, 0.9259, 0.4384, 0.9084, 0.4499, 0.9053, 0.4423, 0.9259, 0.4384, 0.9141, 0.4557, 0.9084, 0.4499, 0.9259, 0.4384, 0.9217, 0.4589, 0.9141, 0.4557, 0.9259, 0.4384, 0.9298, 0.4589, 0.9217, 0.4589, 0.9259, 0.4384, 0.9374, 0.4558, 0.9298, 0.4589, 0.9259, 0.4384, 0.9432, 0.4501, 0.9374, 0.4558, 0.9259, 0.4384, 0.9464, 0.4426, 0.9432, 0.4501, 0.9464, 0.4426, 0.9464, 0.4344, 0.9522, 0.4331, 0.9522, 0.4436, 0.9464, 0.4344, 0.9434, 0.4268, 0.9482, 0.4235, 0.9522, 0.4331, 0.9434, 0.4268, 0.9376, 0.421, 0.9408, 0.4161, 0.9482, 0.4235, 0.9376, 0.421, 0.9301, 0.4179, 0.9311, 0.4121, 0.9408, 0.4161, 0.9301, 0.4179, 0.9219, 0.4178, 0.9207, 0.4121, 0.9311, 0.4121, 0.9219, 0.4178, 0.9144, 0.4209, 0.911, 0.4161, 0.9207, 0.4121, 0.9144, 0.4209, 0.9086, 0.4266, 0.9036, 0.4235, 0.911, 0.4161, 0.9086, 0.4266, 0.9054, 0.4341, 0.8996, 0.4331, 0.9036, 0.4235, 0.9054, 0.4341, 0.9053, 0.4423, 0.8996, 0.4436, 0.8996, 0.4331, 0.9053, 0.4423, 0.9084, 0.4499, 0.9036, 0.4532, 0.8996, 0.4436, 0.9084, 0.4499, 0.9141, 0.4557, 0.911, 0.4606, 0.9036, 0.4532, 0.9141, 0.4557, 0.9217, 0.4589, 0.9207, 0.4646, 0.911, 0.4606, 0.9217, 0.4589, 0.9298, 0.4589, 0.9311, 0.4646, 0.9207, 0.4646, 0.9298, 0.4589, 0.9374, 0.4558, 0.9408, 0.4606, 0.9311, 0.4646, 0.9374, 0.4558, 0.9432, 0.4501, 0.9482, 0.4532, 0.9408, 0.4606, 0.9432, 0.4501, 0.9464, 0.4426, 0.9522, 0.4436, 0.9482, 0.4532])
me_btn1_4.materials.append(mat_white)
me_btn1_4.use_remesh_preserve_volume = False
me_btn1_4.use_remesh_preserve_attributes = False
me_btn1_4.use_mirror_vertex_groups = False
me_btn1_4.update()
me_btn1_3 = bpy.data.meshes.new('Btn1.3')
me_btn1_3.from_pydata([(0.008354, -0.005273, 0.05924), (0.008354, -0.006722, 0.05827), (0.008354, -0.008432, 0.05793), (0.008354, -0.01014, 0.05827), (0.008354, -0.01159, 0.05924), (0.008354, -0.01256, 0.06069), (0.008354, -0.0129, 0.0624), (0.008354, -0.01256, 0.0641), (0.008354, -0.01159, 0.06555), (0.008354, -0.01014, 0.06652), (0.008354, -0.008432, 0.06686), (0.008354, -0.006722, 0.06652), (0.008354, -0.005273, 0.06555), (0.008354, -0.004304, 0.0641), (0.008354, -0.003964, 0.0624), (0.008354, -0.004304, 0.06069), (0.008651, -0.008432, 0.0624), (0.007287, -0.005273, 0.05924), (0.007287, -0.006722, 0.05827), (0.007287, -0.008432, 0.05793), (0.007287, -0.01014, 0.05827), (0.007287, -0.01159, 0.05924), (0.007287, -0.01256, 0.06069), (0.007287, -0.0129, 0.0624), (0.007287, -0.01256, 0.0641), (0.007287, -0.01159, 0.06555), (0.007287, -0.01014, 0.06652), (0.007287, -0.008432, 0.06686), (0.007287, -0.006722, 0.06652), (0.007287, -0.005273, 0.06555), (0.007287, -0.004304, 0.0641), (0.007287, -0.003964, 0.0624), (0.007287, -0.004304, 0.06069)], [], [(1, 0, 16), (16, 2, 1), (16, 3, 2), (16, 4, 3), (16, 5, 4), (16, 6, 5), (16, 7, 6), (16, 8, 7), (16, 9, 8), (16, 10, 9), (16, 11, 10), (16, 12, 11), (16, 13, 12), (16, 14, 13), (16, 15, 14), (16, 0, 15), (0, 1, 18, 17), (1, 2, 19, 18), (2, 3, 20, 19), (3, 4, 21, 20), (4, 5, 22, 21), (5, 6, 23, 22), (6, 7, 24, 23), (7, 8, 25, 24), (8, 9, 26, 25), (9, 10, 27, 26), (10, 11, 28, 27), (11, 12, 29, 28), (12, 13, 30, 29), (13, 14, 31, 30), (14, 15, 32, 31), (15, 0, 17, 32)])
me_btn1_3.polygons.foreach_set('use_smooth', [True] * 32)
_uv = me_btn1_3.uv_layers.new(name='UVMap')
_uv.uv.foreach_set('vector', [0.09219, 0.4352, 0.09213, 0.4435, 0.07108, 0.4392, 0.07108, 0.4392, 0.08903, 0.4274, 0.09219, 0.4352, 0.07108, 0.4392, 0.08314, 0.4214, 0.08903, 0.4274, 0.07108, 0.4392, 0.07541, 0.4182, 0.08314, 0.4214, 0.07108, 0.4392, 0.06702, 0.4181, 0.07541, 0.4182, 0.07108, 0.4392, 0.05925, 0.4213, 0.06702, 0.4181, 0.07108, 0.4392, 0.05328, 0.4271, 0.05925, 0.4213, 0.07108, 0.4392, 0.05002, 0.4349, 0.05328, 0.4271, 0.07108, 0.4392, 0.04996, 0.4433, 0.05002, 0.4349, 0.07108, 0.4392, 0.05312, 0.451, 0.04996, 0.4433, 0.07108, 0.4392, 0.05901, 0.457, 0.05312, 0.451, 0.07108, 0.4392, 0.06674, 0.4603, 0.05901, 0.457, 0.07108, 0.4392, 0.07513, 0.4603, 0.06674, 0.4603, 0.07108, 0.4392, 0.0829, 0.4572, 0.07513, 0.4603, 0.07108, 0.4392, 0.08887, 0.4513, 0.0829, 0.4572, 0.07108, 0.4392, 0.09213, 0.4435, 0.08887, 0.4513, 0.09213, 0.4435, 0.09219, 0.4352, 0.09808, 0.4338, 0.09808, 0.4446, 0.09219, 0.4352, 0.08903, 0.4274, 0.09397, 0.4239, 0.09808, 0.4338, 0.08903, 0.4274, 0.08314, 0.4214, 0.08637, 0.4163, 0.09397, 0.4239, 0.08314, 0.4214, 0.07541, 0.4182, 0.07645, 0.4122, 0.08637, 0.4163, 0.07541, 0.4182, 0.06702, 0.4181, 0.06571, 0.4122, 0.07645, 0.4122, 0.06702, 0.4181, 0.05925, 0.4213, 0.05578, 0.4163, 0.06571, 0.4122, 0.05925, 0.4213, 0.05328, 0.4271, 0.04819, 0.4239, 0.05578, 0.4163, 0.05328, 0.4271, 0.05002, 0.4349, 0.04407, 0.4338, 0.04819, 0.4239, 0.05002, 0.4349, 0.04996, 0.4433, 0.04407, 0.4446, 0.04407, 0.4338, 0.04996, 0.4433, 0.05312, 0.451, 0.04819, 0.4545, 0.04407, 0.4446, 0.05312, 0.451, 0.05901, 0.457, 0.05578, 0.4621, 0.04819, 0.4545, 0.05901, 0.457, 0.06674, 0.4603, 0.0657, 0.4662, 0.05578, 0.4621, 0.06674, 0.4603, 0.07513, 0.4603, 0.07645, 0.4662, 0.0657, 0.4662, 0.07513, 0.4603, 0.0829, 0.4572, 0.08637, 0.4621, 0.07645, 0.4662, 0.0829, 0.4572, 0.08887, 0.4513, 0.09397, 0.4545, 0.08637, 0.4621, 0.08887, 0.4513, 0.09213, 0.4435, 0.09808, 0.4446, 0.09397, 0.4545])
me_btn1_3.materials.append(mat_white)
me_btn1_3.use_remesh_preserve_volume = False
me_btn1_3.use_remesh_preserve_attributes = False
me_btn1_3.use_mirror_vertex_groups = False
me_btn1_3.update()
me_btn1_2 = bpy.data.meshes.new('Btn1.2')
me_btn1_2.from_pydata([(0.008354, 0.03289, -0.06527), (0.008354, 0.03144, -0.06624), (0.008354, 0.02973, -0.06658), (0.008354, 0.02802, -0.06624), (0.008354, 0.02657, -0.06527), (0.008354, 0.0256, -0.06382), (0.008354, 0.02526, -0.06211), (0.008354, 0.0256, -0.0604), (0.008354, 0.02657, -0.05895), (0.008354, 0.02802, -0.05798), (0.008354, 0.02973, -0.05764), (0.008354, 0.03144, -0.05798), (0.008354, 0.03289, -0.05895), (0.008354, 0.03386, -0.0604), (0.008354, 0.0342, -0.06211), (0.008354, 0.03386, -0.06382), (0.008651, 0.02973, -0.06211), (0.007287, 0.03289, -0.06527), (0.007287, 0.03144, -0.06624), (0.007287, 0.02973, -0.06658), (0.007287, 0.02802, -0.06624), (0.007287, 0.02657, -0.06527), (0.007287, 0.0256, -0.06382), (0.007287, 0.02526, -0.06211), (0.007287, 0.0256, -0.0604), (0.007287, 0.02657, -0.05895), (0.007287, 0.02802, -0.05798), (0.007287, 0.02973, -0.05764), (0.007287, 0.03144, -0.05798), (0.007287, 0.03289, -0.05895), (0.007287, 0.03386, -0.0604), (0.007287, 0.0342, -0.06211), (0.007287, 0.03386, -0.06382)], [], [(1, 0, 16), (16, 2, 1), (16, 3, 2), (16, 4, 3), (16, 5, 4), (16, 6, 5), (16, 7, 6), (16, 8, 7), (16, 9, 8), (16, 10, 9), (16, 11, 10), (16, 12, 11), (16, 13, 12), (16, 14, 13), (16, 15, 14), (16, 0, 15), (0, 1, 18, 17), (1, 2, 19, 18), (2, 3, 20, 19), (3, 4, 21, 20), (4, 5, 22, 21), (5, 6, 23, 22), (6, 7, 24, 23), (7, 8, 25, 24), (8, 9, 26, 25), (9, 10, 27, 26), (10, 11, 28, 27), (11, 12, 29, 28), (12, 13, 30, 29), (13, 14, 31, 30), (14, 15, 32, 31), (15, 0, 17, 32)])
me_btn1_2.polygons.foreach_set('use_smooth', [True] * 32)
_uv = me_btn1_2.uv_layers.new(name='UVMap')
_uv.uv.foreach_set('vector', [0.943, 0.7171, 0.9373, 0.7228, 0.9259, 0.7055, 0.9259, 0.7055, 0.9462, 0.7096, 0.943, 0.7171, 0.9259, 0.7055, 0.9462, 0.7016, 0.9462, 0.7096, 0.9259, 0.7055, 0.9432, 0.6941, 0.9462, 0.7016, 0.9259, 0.7055, 0.9375, 0.6883, 0.9432, 0.6941, 0.9259, 0.7055, 0.9301, 0.6852, 0.9375, 0.6883, 0.9259, 0.7055, 0.922, 0.6851, 0.9301, 0.6852, 0.9259, 0.7055, 0.9145, 0.6882, 0.922, 0.6851, 0.9259, 0.7055, 0.9087, 0.6938, 0.9145, 0.6882, 0.9259, 0.7055, 0.9056, 0.7013, 0.9087, 0.6938, 0.9259, 0.7055, 0.9055, 0.7094, 0.9056, 0.7013, 0.9259, 0.7055, 0.9086, 0.7169, 0.9055, 0.7094, 0.9259, 0.7055, 0.9143, 0.7226, 0.9086, 0.7169, 0.9259, 0.7055, 0.9217, 0.7258, 0.9143, 0.7226, 0.9259, 0.7055, 0.9298, 0.7258, 0.9217, 0.7258, 0.9259, 0.7055, 0.9373, 0.7228, 0.9298, 0.7258, 0.9373, 0.7228, 0.943, 0.7171, 0.948, 0.7202, 0.9406, 0.7275, 0.943, 0.7171, 0.9462, 0.7096, 0.9519, 0.7106, 0.948, 0.7202, 0.9462, 0.7096, 0.9462, 0.7016, 0.9519, 0.7003, 0.9519, 0.7106, 0.9462, 0.7016, 0.9432, 0.6941, 0.948, 0.6907, 0.9519, 0.7003, 0.9432, 0.6941, 0.9375, 0.6883, 0.9406, 0.6834, 0.948, 0.6907, 0.9375, 0.6883, 0.9301, 0.6852, 0.9311, 0.6794, 0.9406, 0.6834, 0.9301, 0.6852, 0.922, 0.6851, 0.9207, 0.6794, 0.9311, 0.6794, 0.922, 0.6851, 0.9145, 0.6882, 0.9111, 0.6834, 0.9207, 0.6794, 0.9145, 0.6882, 0.9087, 0.6938, 0.9038, 0.6907, 0.9111, 0.6834, 0.9087, 0.6938, 0.9056, 0.7013, 0.8998, 0.7003, 0.9038, 0.6907, 0.9056, 0.7013, 0.9055, 0.7094, 0.8998, 0.7106, 0.8998, 0.7003, 0.9055, 0.7094, 0.9086, 0.7169, 0.9038, 0.7202, 0.8998, 0.7106, 0.9086, 0.7169, 0.9143, 0.7226, 0.9111, 0.7275, 0.9038, 0.7202, 0.9143, 0.7226, 0.9217, 0.7258, 0.9207, 0.7315, 0.9111, 0.7275, 0.9217, 0.7258, 0.9298, 0.7258, 0.9311, 0.7315, 0.9207, 0.7315, 0.9298, 0.7258, 0.9373, 0.7228, 0.9406, 0.7275, 0.9311, 0.7315])
me_btn1_2.materials.append(mat_white)
me_btn1_2.use_remesh_preserve_volume = False
me_btn1_2.use_remesh_preserve_attributes = False
me_btn1_2.use_mirror_vertex_groups = False
me_btn1_2.update()
me_btn1_1 = bpy.data.meshes.new('Btn1.1')
me_btn1_1.from_pydata([(0.008354, 0.03274, 0.05966), (0.008354, 0.03129, 0.05869), (0.008354, 0.02958, 0.05835), (0.008354, 0.02787, 0.05869), (0.008354, 0.02642, 0.05966), (0.008354, 0.02545, 0.06111), (0.008354, 0.02511, 0.06282), (0.008354, 0.02545, 0.06453), (0.008354, 0.02642, 0.06598), (0.008354, 0.02787, 0.06695), (0.008354, 0.02958, 0.06729), (0.008354, 0.03129, 0.06695), (0.008354, 0.03274, 0.06598), (0.008354, 0.0337, 0.06453), (0.008354, 0.03404, 0.06282), (0.008354, 0.0337, 0.06111), (0.008651, 0.02958, 0.06282), (0.007287, 0.03274, 0.05966), (0.007287, 0.03129, 0.05869), (0.007287, 0.02958, 0.05835), (0.007287, 0.02787, 0.05869), (0.007287, 0.02642, 0.05966), (0.007287, 0.02545, 0.06111), (0.007287, 0.02511, 0.06282), (0.007287, 0.02545, 0.06453), (0.007287, 0.02642, 0.06598), (0.007287, 0.02787, 0.06695), (0.007287, 0.02958, 0.06729), (0.007287, 0.03129, 0.06695), (0.007287, 0.03274, 0.06598), (0.007287, 0.0337, 0.06453), (0.007287, 0.03404, 0.06282), (0.007287, 0.0337, 0.06111)], [], [(1, 0, 16), (16, 2, 1), (16, 3, 2), (16, 4, 3), (16, 5, 4), (16, 6, 5), (16, 7, 6), (16, 8, 7), (16, 9, 8), (16, 10, 9), (16, 11, 10), (16, 12, 11), (16, 13, 12), (16, 14, 13), (16, 15, 14), (16, 0, 15), (0, 1, 18, 17), (1, 2, 19, 18), (2, 3, 20, 19), (3, 4, 21, 20), (4, 5, 22, 21), (5, 6, 23, 22), (6, 7, 24, 23), (7, 8, 25, 24), (8, 9, 26, 25), (9, 10, 27, 26), (10, 11, 28, 27), (11, 12, 29, 28), (12, 13, 30, 29), (13, 14, 31, 30), (14, 15, 32, 31), (15, 0, 17, 32)])
me_btn1_1.polygons.foreach_set('use_smooth', [True] * 32)
_uv = me_btn1_1.uv_layers.new(name='UVMap')
_uv.uv.foreach_set('vector', [0.09102, 0.7088, 0.08782, 0.7164, 0.07036, 0.7045, 0.07036, 0.7045, 0.09108, 0.7006, 0.09102, 0.7088, 0.07036, 0.7045, 0.08798, 0.6929, 0.09108, 0.7006, 0.07036, 0.7045, 0.0822, 0.6871, 0.08798, 0.6929, 0.07036, 0.7045, 0.07462, 0.6839, 0.0822, 0.6871, 0.07036, 0.7045, 0.06639, 0.6838, 0.07462, 0.6839, 0.07036, 0.7045, 0.05876, 0.6869, 0.06639, 0.6838, 0.07036, 0.7045, 0.0529, 0.6927, 0.05876, 0.6869, 0.07036, 0.7045, 0.0497, 0.7003, 0.0529, 0.6927, 0.07036, 0.7045, 0.04965, 0.7085, 0.0497, 0.7003, 0.07036, 0.7045, 0.05275, 0.7161, 0.04965, 0.7085, 0.07036, 0.7045, 0.05853, 0.722, 0.05275, 0.7161, 0.07036, 0.7045, 0.06611, 0.7252, 0.05853, 0.722, 0.07036, 0.7045, 0.07434, 0.7253, 0.06611, 0.7252, 0.07036, 0.7045, 0.08196, 0.7222, 0.07434, 0.7253, 0.07036, 0.7045, 0.08782, 0.7164, 0.08196, 0.7222, 0.08782, 0.7164, 0.09102, 0.7088, 0.09685, 0.7098, 0.09282, 0.7195, 0.09102, 0.7088, 0.09108, 0.7006, 0.09685, 0.6993, 0.09685, 0.7098, 0.09108, 0.7006, 0.08798, 0.6929, 0.09282, 0.6895, 0.09685, 0.6993, 0.08798, 0.6929, 0.0822, 0.6871, 0.08537, 0.6821, 0.09282, 0.6895, 0.0822, 0.6871, 0.07462, 0.6839, 0.07563, 0.678, 0.08537, 0.6821, 0.07462, 0.6839, 0.06639, 0.6838, 0.06509, 0.678, 0.07563, 0.678, 0.06639, 0.6838, 0.05876, 0.6869, 0.05535, 0.6821, 0.06509, 0.678, 0.05876, 0.6869, 0.0529, 0.6927, 0.0479, 0.6895, 0.05535, 0.6821, 0.0529, 0.6927, 0.0497, 0.7003, 0.04387, 0.6993, 0.0479, 0.6895, 0.0497, 0.7003, 0.04965, 0.7085, 0.04387, 0.7098, 0.04387, 0.6993, 0.04965, 0.7085, 0.05275, 0.7161, 0.0479, 0.7195, 0.04387, 0.7098, 0.05275, 0.7161, 0.05853, 0.722, 0.05536, 0.727, 0.0479, 0.7195, 0.05853, 0.722, 0.06611, 0.7252, 0.06509, 0.731, 0.05536, 0.727, 0.06611, 0.7252, 0.07434, 0.7253, 0.07563, 0.731, 0.06509, 0.731, 0.07434, 0.7253, 0.08196, 0.7222, 0.08537, 0.727, 0.07563, 0.731, 0.08196, 0.7222, 0.08782, 0.7164, 0.09282, 0.7195, 0.08537, 0.727])
me_btn1_1.materials.append(mat_white)
me_btn1_1.use_remesh_preserve_volume = False
me_btn1_1.use_remesh_preserve_attributes = False
me_btn1_1.use_mirror_vertex_groups = False
me_btn1_1.update()

# ---- objects
ob_knob_2 = bpy.data.objects.new('Knob.2', me_knob_2)
ob_knob_1 = bpy.data.objects.new('Knob.1', me_knob_1)
ob_coloradar_screen = bpy.data.objects.new('ColoRadar.screen', me_coloradar_screen)
ob_coloradar = bpy.data.objects.new('ColoRadar', me_coloradar)
ob_btn3_3 = bpy.data.objects.new('Btn3.3', me_btn3_3)
ob_btn3_2 = bpy.data.objects.new('Btn3.2', me_btn3_2)
ob_btn3_1 = bpy.data.objects.new('Btn3.1', me_btn3_1)
ob_btn2_5 = bpy.data.objects.new('Btn2.5', me_btn2_5)
ob_btn2_4 = bpy.data.objects.new('Btn2.4', me_btn2_4)
ob_btn2_3 = bpy.data.objects.new('Btn2.3', me_btn2_3)
ob_btn2_2 = bpy.data.objects.new('Btn2.2', me_btn2_2)
ob_btn2_1 = bpy.data.objects.new('Btn2.1', me_btn2_1)
ob_btn1_4 = bpy.data.objects.new('Btn1.4', me_btn1_4)
ob_btn1_3 = bpy.data.objects.new('Btn1.3', me_btn1_3)
ob_btn1_2 = bpy.data.objects.new('Btn1.2', me_btn1_2)
ob_btn1_1 = bpy.data.objects.new('Btn1.1', me_btn1_1)
ob_lamp = bpy.data.objects.new('Lamp', light_lamp)

# ---- transforms, parenting, visibility, modifiers, constraints
ob_knob_2.location = (0.0, 0.0, 0.0)
ob_knob_2.rotation_euler = (1.571, -0.0, 0.0)
ob_knob_2.show_transparent = True
ob_knob_2.lineart.crease_threshold = 0.0
_m = ob_knob_2.modifiers.new('Auto Smooth', 'NODES')
_m.node_group = ng_auto_smooth
_gi = [s.identifier for s in ng_auto_smooth.interface.items_tree if s.item_type == 'SOCKET' and s.in_out == 'INPUT']
_m[_gi[1]] = 1.047  # Angle
ob_knob_1.location = (0.0, 0.0, 0.0)
ob_knob_1.rotation_euler = (1.571, -0.0, 0.0)
ob_knob_1.show_transparent = True
ob_knob_1.lineart.crease_threshold = 0.0
_m = ob_knob_1.modifiers.new('Auto Smooth', 'NODES')
_m.node_group = ng_auto_smooth
_gi = [s.identifier for s in ng_auto_smooth.interface.items_tree if s.item_type == 'SOCKET' and s.in_out == 'INPUT']
_m[_gi[1]] = 1.047  # Angle
ob_coloradar_screen.location = (0.0, 0.0, 0.0)
ob_coloradar_screen.rotation_euler = (1.571, -0.0, 0.0)
ob_coloradar_screen.show_transparent = True
ob_coloradar_screen.lineart.crease_threshold = 0.0
_m = ob_coloradar_screen.modifiers.new('Auto Smooth', 'NODES')
_m.node_group = ng_auto_smooth
_gi = [s.identifier for s in ng_auto_smooth.interface.items_tree if s.item_type == 'SOCKET' and s.in_out == 'INPUT']
_m[_gi[1]] = 0.5236  # Angle
ob_coloradar.location = (0.0, 0.0, 0.0)
ob_coloradar.rotation_euler = (1.571, -0.0, 0.0)
ob_coloradar.show_transparent = True
ob_coloradar.lineart.crease_threshold = 0.0
_m = ob_coloradar.modifiers.new('Auto Smooth', 'NODES')
_m.node_group = ng_auto_smooth
_gi = [s.identifier for s in ng_auto_smooth.interface.items_tree if s.item_type == 'SOCKET' and s.in_out == 'INPUT']
_m[_gi[1]] = 0.5236  # Angle
ob_btn3_3.location = (0.0, 0.0, 0.0)
ob_btn3_3.rotation_euler = (1.571, -0.0, 0.0)
ob_btn3_3.show_transparent = True
ob_btn3_3.lineart.crease_threshold = 0.0
_m = ob_btn3_3.modifiers.new('Auto Smooth', 'NODES')
_m.node_group = ng_auto_smooth
_gi = [s.identifier for s in ng_auto_smooth.interface.items_tree if s.item_type == 'SOCKET' and s.in_out == 'INPUT']
_m[_gi[1]] = 1.047  # Angle
ob_btn3_2.location = (0.0, 0.0, 0.0)
ob_btn3_2.rotation_euler = (1.571, -0.0, 0.0)
ob_btn3_2.show_transparent = True
ob_btn3_2.lineart.crease_threshold = 0.0
_m = ob_btn3_2.modifiers.new('Auto Smooth', 'NODES')
_m.node_group = ng_auto_smooth
_gi = [s.identifier for s in ng_auto_smooth.interface.items_tree if s.item_type == 'SOCKET' and s.in_out == 'INPUT']
_m[_gi[1]] = 1.047  # Angle
ob_btn3_1.location = (0.0, 0.0, 0.0)
ob_btn3_1.rotation_euler = (1.571, -0.0, 0.0)
ob_btn3_1.show_transparent = True
ob_btn3_1.lineart.crease_threshold = 0.0
_m = ob_btn3_1.modifiers.new('Auto Smooth', 'NODES')
_m.node_group = ng_auto_smooth
_gi = [s.identifier for s in ng_auto_smooth.interface.items_tree if s.item_type == 'SOCKET' and s.in_out == 'INPUT']
_m[_gi[1]] = 1.047  # Angle
ob_btn2_5.location = (0.0, 0.0, 0.0)
ob_btn2_5.rotation_euler = (1.571, -0.0, 0.0)
ob_btn2_5.show_transparent = True
ob_btn2_5.lineart.crease_threshold = 0.0
_m = ob_btn2_5.modifiers.new('Auto Smooth', 'NODES')
_m.node_group = ng_auto_smooth
_gi = [s.identifier for s in ng_auto_smooth.interface.items_tree if s.item_type == 'SOCKET' and s.in_out == 'INPUT']
_m[_gi[1]] = 0.5236  # Angle
ob_btn2_4.location = (0.0, 0.0, 0.0)
ob_btn2_4.rotation_euler = (1.571, -0.0, 0.0)
ob_btn2_4.show_transparent = True
ob_btn2_4.lineart.crease_threshold = 0.0
_m = ob_btn2_4.modifiers.new('Auto Smooth', 'NODES')
_m.node_group = ng_auto_smooth
_gi = [s.identifier for s in ng_auto_smooth.interface.items_tree if s.item_type == 'SOCKET' and s.in_out == 'INPUT']
_m[_gi[1]] = 0.5236  # Angle
ob_btn2_3.location = (0.0, 0.0, 0.0)
ob_btn2_3.rotation_euler = (1.571, -0.0, 0.0)
ob_btn2_3.show_transparent = True
ob_btn2_3.lineart.crease_threshold = 0.0
_m = ob_btn2_3.modifiers.new('Auto Smooth', 'NODES')
_m.node_group = ng_auto_smooth
_gi = [s.identifier for s in ng_auto_smooth.interface.items_tree if s.item_type == 'SOCKET' and s.in_out == 'INPUT']
_m[_gi[1]] = 0.5236  # Angle
ob_btn2_2.location = (0.0, 0.0, 0.0)
ob_btn2_2.rotation_euler = (1.571, -0.0, 0.0)
ob_btn2_2.show_transparent = True
ob_btn2_2.lineart.crease_threshold = 0.0
_m = ob_btn2_2.modifiers.new('Auto Smooth', 'NODES')
_m.node_group = ng_auto_smooth
_gi = [s.identifier for s in ng_auto_smooth.interface.items_tree if s.item_type == 'SOCKET' and s.in_out == 'INPUT']
_m[_gi[1]] = 0.5236  # Angle
ob_btn2_1.location = (0.0, 0.0, 0.0)
ob_btn2_1.rotation_euler = (1.571, -0.0, 0.0)
ob_btn2_1.show_transparent = True
ob_btn2_1.lineart.crease_threshold = 0.0
_m = ob_btn2_1.modifiers.new('Auto Smooth', 'NODES')
_m.node_group = ng_auto_smooth
_gi = [s.identifier for s in ng_auto_smooth.interface.items_tree if s.item_type == 'SOCKET' and s.in_out == 'INPUT']
_m[_gi[1]] = 0.5236  # Angle
ob_btn1_4.location = (0.0, 0.0, 0.0)
ob_btn1_4.rotation_euler = (1.571, -0.0, 0.0)
ob_btn1_4.show_transparent = True
ob_btn1_4.lineart.crease_threshold = 0.0
_m = ob_btn1_4.modifiers.new('Auto Smooth', 'NODES')
_m.node_group = ng_auto_smooth
_gi = [s.identifier for s in ng_auto_smooth.interface.items_tree if s.item_type == 'SOCKET' and s.in_out == 'INPUT']
_m[_gi[1]] = 1.047  # Angle
ob_btn1_3.location = (0.0, 0.0, 0.0)
ob_btn1_3.rotation_euler = (1.571, -0.0, 0.0)
ob_btn1_3.show_transparent = True
ob_btn1_3.lineart.crease_threshold = 0.0
_m = ob_btn1_3.modifiers.new('Auto Smooth', 'NODES')
_m.node_group = ng_auto_smooth
_gi = [s.identifier for s in ng_auto_smooth.interface.items_tree if s.item_type == 'SOCKET' and s.in_out == 'INPUT']
_m[_gi[1]] = 1.047  # Angle
ob_btn1_2.location = (0.0, 0.0, 0.0)
ob_btn1_2.rotation_euler = (1.571, -0.0, 0.0)
ob_btn1_2.show_transparent = True
ob_btn1_2.lineart.crease_threshold = 0.0
_m = ob_btn1_2.modifiers.new('Auto Smooth', 'NODES')
_m.node_group = ng_auto_smooth
_gi = [s.identifier for s in ng_auto_smooth.interface.items_tree if s.item_type == 'SOCKET' and s.in_out == 'INPUT']
_m[_gi[1]] = 1.047  # Angle
ob_btn1_1.location = (0.0, 0.0, 0.0)
ob_btn1_1.rotation_euler = (1.571, -0.0, 0.0)
ob_btn1_1.show_transparent = True
ob_btn1_1.lineart.crease_threshold = 0.0
_m = ob_btn1_1.modifiers.new('Auto Smooth', 'NODES')
_m.node_group = ng_auto_smooth
_gi = [s.identifier for s in ng_auto_smooth.interface.items_tree if s.item_type == 'SOCKET' and s.in_out == 'INPUT']
_m[_gi[1]] = 1.047  # Angle
ob_lamp.location = (4.076, 1.005, 5.904)
ob_lamp.rotation_euler = (0.6503, 0.05522, 1.866)
ob_lamp.lock_rotations_4d = False
ob_lamp.empty_display_type = 'ARROWS'
ob_lamp.color = (0.0, 0.0, 0.0, 0.0)
ob_lamp.lineart.crease_threshold = 0.0

# ---- collection membership
col_collection_1.objects.link(ob_knob_2)
col_collection_1.objects.link(ob_knob_1)
col_collection_1.objects.link(ob_coloradar_screen)
col_collection_1.objects.link(ob_coloradar)
col_collection_1.objects.link(ob_btn3_3)
col_collection_1.objects.link(ob_btn3_2)
col_collection_1.objects.link(ob_btn3_1)
col_collection_1.objects.link(ob_btn2_5)
col_collection_1.objects.link(ob_btn2_4)
col_collection_1.objects.link(ob_btn2_3)
col_collection_1.objects.link(ob_btn2_2)
col_collection_1.objects.link(ob_btn2_1)
col_collection_1.objects.link(ob_btn1_4)
col_collection_1.objects.link(ob_btn1_3)
col_collection_1.objects.link(ob_btn1_2)
col_collection_1.objects.link(ob_btn1_1)
col_collection_1.objects.link(ob_lamp)

# ---- scene / render settings (as saved in the file)
scene.frame_start = 1; scene.frame_end = 250; scene.frame_set(1)
scene.render.engine = 'BLENDER_EEVEE_NEXT'
scene.render.resolution_percentage = 50
scene.render.dither_intensity = 0.0
scene.cycles.use_denoising = False
scene.cycles.samples = 128
scene.cycles.sampling_pattern = 'TABULATED_SOBOL'
scene.cycles.use_adaptive_sampling = False
scene.cycles.use_light_tree = False
scene.cycles.blur_glossy = 0.0
scene.cycles.sample_clamp_indirect = 0.0
scene.view_settings.view_transform = 'Standard'
bpy.context.view_layer.update()

# ---- added for rendering (the .blend has no active camera): camera
cam_auto = bpy.data.cameras.new('AutoCamera')
cam_auto.lens = 50.0
cam_auto.sensor_width = 36.0
cam_auto.clip_end = 1000.0
ob_auto_camera = bpy.data.objects.new('AutoCamera', cam_auto)
scene.collection.objects.link(ob_auto_camera)
ob_auto_camera.location = (0.197977, -0.227594, 0.151729)
ob_auto_camera.rotation_euler = (1.09748, -7.21219e-08, 0.694738)
scene.camera = ob_auto_camera
bpy.context.view_layer.update()
